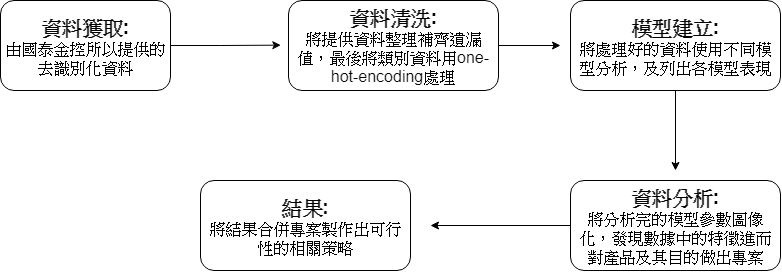

The diagram above was exported from draw.io. Its source (the exported page's mxGraphModel, read from the mxfile embedded in the PNG):
<mxGraphModel dx="868" dy="497" grid="1" gridSize="10" guides="1" tooltips="1" connect="1" arrows="1" fold="1" page="1" pageScale="1" pageWidth="827" pageHeight="1169" math="0" shadow="0">
  <root>
    <mxCell id="0" />
    <mxCell id="1" parent="0" />
    <mxCell id="EAVU3qQkyE-b8GFxHk6A-3" style="edgeStyle=orthogonalEdgeStyle;rounded=0;orthogonalLoop=1;jettySize=auto;html=1;" edge="1" parent="1" source="EAVU3qQkyE-b8GFxHk6A-1">
      <mxGeometry relative="1" as="geometry">
        <mxPoint x="300" y="65" as="targetPoint" />
        <Array as="points">
          <mxPoint x="240" y="65" />
        </Array>
      </mxGeometry>
    </mxCell>
    <mxCell id="EAVU3qQkyE-b8GFxHk6A-1" value="&lt;font style=&quot;font-size: 20px&quot;&gt;&lt;b&gt;資料獲取:&lt;br&gt;&lt;/b&gt;&lt;/font&gt;&lt;font style=&quot;font-size: 16px&quot;&gt;由國泰金控所以提供的去識別化資料&lt;/font&gt;&lt;br&gt;" style="rounded=1;whiteSpace=wrap;html=1;" vertex="1" parent="1">
      <mxGeometry x="20" y="20" width="170" height="90" as="geometry" />
    </mxCell>
    <mxCell id="EAVU3qQkyE-b8GFxHk6A-5" style="edgeStyle=orthogonalEdgeStyle;rounded=0;orthogonalLoop=1;jettySize=auto;html=1;" edge="1" parent="1" source="EAVU3qQkyE-b8GFxHk6A-2">
      <mxGeometry relative="1" as="geometry">
        <mxPoint x="580" y="65" as="targetPoint" />
      </mxGeometry>
    </mxCell>
    <mxCell id="EAVU3qQkyE-b8GFxHk6A-2" value="&lt;div style=&quot;text-align: center&quot;&gt;&lt;span style=&quot;font-size: 20px&quot;&gt;&lt;b&gt;資料清洗:&lt;/b&gt;&lt;/span&gt;&lt;/div&gt;&lt;font style=&quot;font-size: 16px&quot;&gt;將提供資料整理補齊遺漏值，最後將類別資料用one-hot-encoding處理&lt;/font&gt;&lt;br&gt;" style="rounded=1;whiteSpace=wrap;html=1;" vertex="1" parent="1">
      <mxGeometry x="308" y="20" width="210" height="90" as="geometry" />
    </mxCell>
    <mxCell id="EAVU3qQkyE-b8GFxHk6A-7" style="edgeStyle=orthogonalEdgeStyle;rounded=0;orthogonalLoop=1;jettySize=auto;html=1;" edge="1" parent="1" source="EAVU3qQkyE-b8GFxHk6A-4">
      <mxGeometry relative="1" as="geometry">
        <mxPoint x="695" y="190" as="targetPoint" />
      </mxGeometry>
    </mxCell>
    <mxCell id="EAVU3qQkyE-b8GFxHk6A-4" value="&lt;div style=&quot;text-align: center&quot;&gt;&lt;span style=&quot;font-size: 20px&quot;&gt;&lt;b&gt;模型建立:&lt;/b&gt;&lt;/span&gt;&lt;/div&gt;&lt;font style=&quot;font-size: 16px&quot;&gt;將處理好的資料使用不同模型分析，及列出各模型表現&lt;/font&gt;&lt;br&gt;" style="rounded=1;whiteSpace=wrap;html=1;" vertex="1" parent="1">
      <mxGeometry x="590" y="20" width="210" height="90" as="geometry" />
    </mxCell>
    <mxCell id="EAVU3qQkyE-b8GFxHk6A-10" style="edgeStyle=orthogonalEdgeStyle;rounded=0;orthogonalLoop=1;jettySize=auto;html=1;" edge="1" parent="1" source="EAVU3qQkyE-b8GFxHk6A-6">
      <mxGeometry relative="1" as="geometry">
        <mxPoint x="450" y="245" as="targetPoint" />
      </mxGeometry>
    </mxCell>
    <mxCell id="EAVU3qQkyE-b8GFxHk6A-6" value="&lt;div style=&quot;text-align: center&quot;&gt;&lt;span style=&quot;font-size: 20px&quot;&gt;&lt;b&gt;資料分析:&lt;/b&gt;&lt;/span&gt;&lt;/div&gt;&lt;font style=&quot;font-size: 16px&quot;&gt;將分析完的模型參數圖像化，發現數據中的特徵進而對產品及其目的做出專案&lt;/font&gt;&lt;br&gt;" style="rounded=1;whiteSpace=wrap;html=1;" vertex="1" parent="1">
      <mxGeometry x="590" y="200" width="210" height="90" as="geometry" />
    </mxCell>
    <mxCell id="EAVU3qQkyE-b8GFxHk6A-11" value="&lt;div style=&quot;text-align: center&quot;&gt;&lt;span style=&quot;font-size: 20px&quot;&gt;&lt;b&gt;結果:&lt;/b&gt;&lt;/span&gt;&lt;/div&gt;&lt;font style=&quot;font-size: 16px&quot;&gt;將結果合併專案製作出可行性的相關策略&lt;/font&gt;&lt;br&gt;" style="rounded=1;whiteSpace=wrap;html=1;" vertex="1" parent="1">
      <mxGeometry x="220" y="200" width="210" height="90" as="geometry" />
    </mxCell>
  </root>
</mxGraphModel>